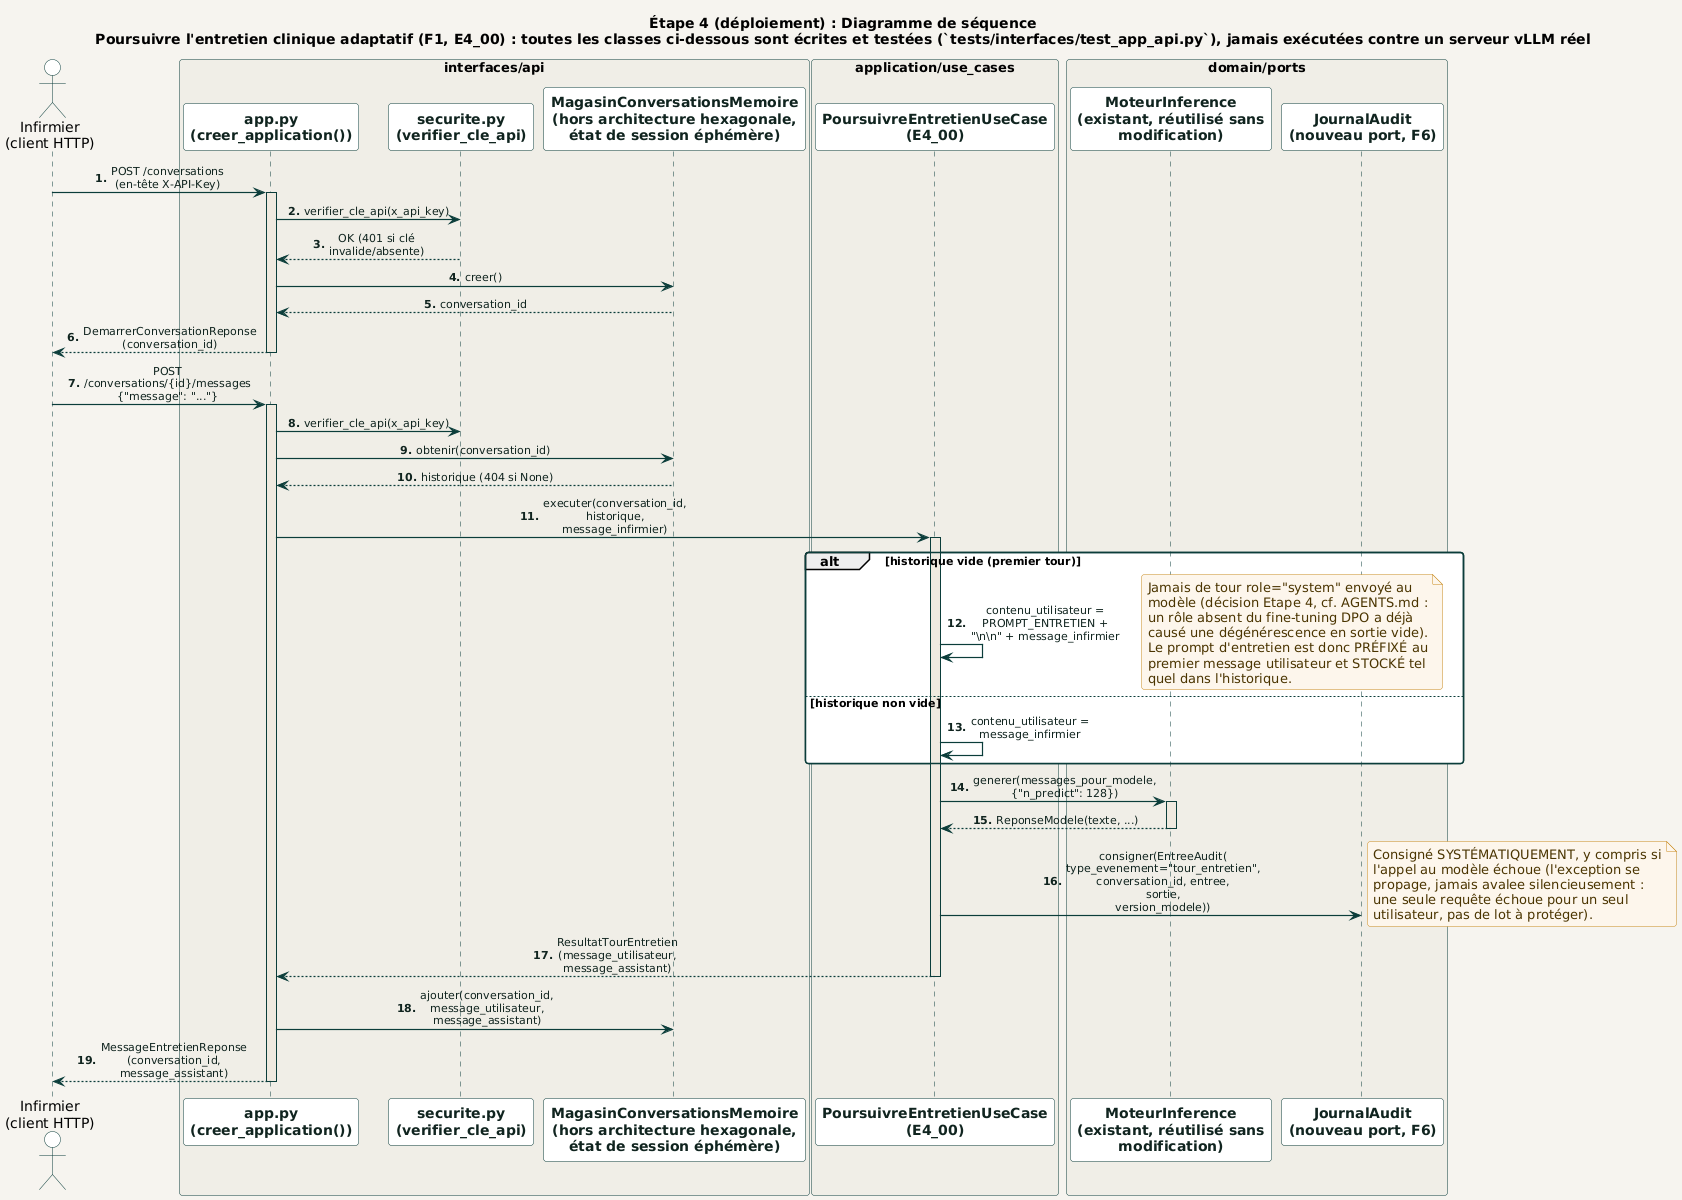

The diagram above was rendered by PlantUML. Its source (embedded in the PNG):
@startuml poursuivre_entretien
!include ../../_common/estilo.iuml

title Étape 4 (déploiement) : Diagramme de séquence\nPoursuivre l'entretien clinique adaptatif (F1, E4_00) : toutes les classes ci-dessous sont écrites et testées (`tests/interfaces/test_app_api.py`), jamais exécutées contre un serveur vLLM réel

actor "Infirmier\n(client HTTP)" as Infirmier

box "interfaces/api" #F0EEE7
  participant "app.py\n(creer_application())" as API
  participant "securite.py\n(verifier_cle_api)" as Securite
  participant "MagasinConversationsMemoire\n(hors architecture hexagonale,\nétat de session éphémère)" as Magasin
end box

box "application/use_cases" #F0EEE7
  participant "PoursuivreEntretienUseCase\n(E4_00)" as UC
end box

box "domain/ports" #F0EEE7
  participant "MoteurInference\n(existant, réutilisé sans\nmodification)" as Moteur
  participant "JournalAudit\n(nouveau port, F6)" as Journal
end box

autonumber "<b>0."

Infirmier -> API : POST /conversations\n(en-tête X-API-Key)
activate API
API -> Securite : verifier_cle_api(x_api_key)
Securite --> API : OK (401 si clé invalide/absente)
API -> Magasin : creer()
Magasin --> API : conversation_id
API --> Infirmier : DemarrerConversationReponse\n(conversation_id)
deactivate API

Infirmier -> API : POST /conversations/{id}/messages\n{"message": "..."}
activate API
API -> Securite : verifier_cle_api(x_api_key)
API -> Magasin : obtenir(conversation_id)
Magasin --> API : historique (404 si None)

API -> UC : executer(conversation_id, historique, message_infirmier)
activate UC

alt historique vide (premier tour)
  UC -> UC : contenu_utilisateur =\nPROMPT_ENTRETIEN + "\\n\\n" + message_infirmier
  note right
    Jamais de tour role="system" envoyé au
    modèle (décision Etape 4, cf. AGENTS.md :
    un rôle absent du fine-tuning DPO a déjà
    causé une dégénérescence en sortie vide).
    Le prompt d'entretien est donc PRÉFIXÉ au
    premier message utilisateur et STOCKÉ tel
    quel dans l'historique.
  end note
else historique non vide
  UC -> UC : contenu_utilisateur = message_infirmier
end

UC -> Moteur : generer(messages_pour_modele,\n{"n_predict": 128})
activate Moteur
Moteur --> UC : ReponseModele(texte, ...)
deactivate Moteur

UC -> Journal : consigner(EntreeAudit(\ntype_evenement="tour_entretien",\nconversation_id, entree, sortie,\nversion_modele))
note right
  Consigné SYSTÉMATIQUEMENT, y compris si
  l'appel au modèle échoue (l'exception se
  propage, jamais avalee silencieusement :
  une seule requête échoue pour un seul
  utilisateur, pas de lot à protéger).
end note

UC --> API : ResultatTourEntretien\n(message_utilisateur, message_assistant)
deactivate UC

API -> Magasin : ajouter(conversation_id,\nmessage_utilisateur, message_assistant)
API --> Infirmier : MessageEntretienReponse\n(conversation_id, message_assistant)
deactivate API

@enduml